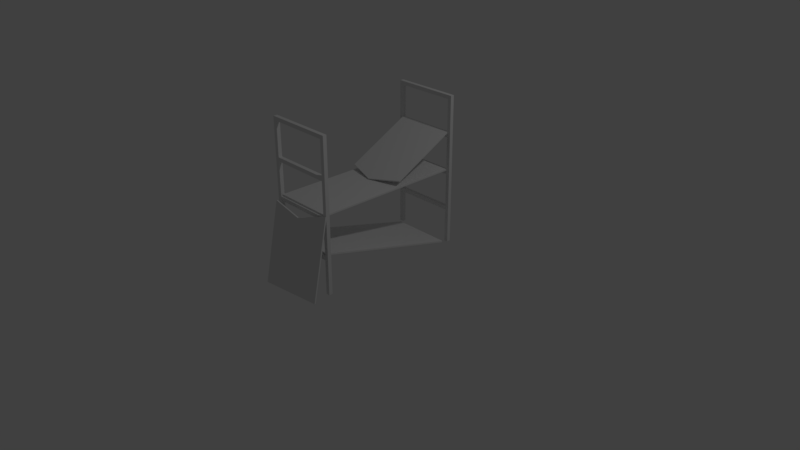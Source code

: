 # Source: Regal2.blend  (saved by Blender 2.79.0; exported with 4.5.12 LTS)
import bpy
from mathutils import Matrix  # noqa: F401  (used for matrix-valued properties, if any)

bpy.ops.wm.read_factory_settings(use_empty=True)
scene = bpy.context.scene
scene.name = 'Scene'

# ---- collections
col_collection_1 = bpy.data.collections.new('Collection 1'); scene.collection.children.link(col_collection_1)

# ---- materials (node trees are filled in below, after node groups)
mat_material = bpy.data.materials.new('Material')
mat_material.alpha_threshold = 0.0
mat_material.use_transparent_shadow = False
mat_material.roughness = 0.5
mat_material.line_color = (0.0, 0.0, 0.0, 1.0)

# ---- material node trees

# ---- world
world_world = bpy.data.worlds.new('World'); scene.world = world_world
world_world.color = (0.05088, 0.05088, 0.05088)
world_world.use_sun_shadow = False
world_world.sun_shadow_jitter_overblur = 0.0
world_world.cycles.sampling_method = 'MANUAL'

# ---- cameras
cam_camera = bpy.data.cameras.new('Camera')
cam_camera.clip_end = 100.0
cam_camera.lens = 35.0
cam_camera.sensor_width = 32.0
cam_camera.sensor_height = 18.0
cam_camera.ortho_scale = 7.314
cam_camera.dof.focus_distance = 0.0
cam_camera.dof.aperture_fstop = 128.0

# ---- lights
light_lamp = bpy.data.lights.new('Lamp', 'POINT')
light_lamp.transmission_factor = 0.0
light_lamp.cutoff_distance = 30.0
light_lamp.energy = 100.0
light_lamp.shadow_buffer_clip_start = 1.001
light_lamp.shadow_soft_size = 0.1
light_lamp.shadow_maximum_resolution = 0.006
light_lamp.use_absolute_resolution = True

# ---- meshes
me_cube = bpy.data.meshes.new('Cube')
me_cube.from_pydata([(0.4, 0.9369, 0.004372), (0.4, -0.9939, 0.5258), (-0.4, -0.9939, 0.5258), (-0.4, 0.9369, 0.004372), (0.4, 0.9317, -0.01494), (0.4, -0.9991, 0.5065), (-0.4, -0.9991, 0.5065), (-0.4, 0.9317, -0.01494), (0.4, 0.975, 0.0), (0.4, 0.975, 1.95), (0.4, 1.025, 0.0), (0.4, 1.025, 1.95), (0.45, 0.975, 0.0), (0.45, 0.975, 2.0), (0.45, 1.025, 0.0), (0.45, 1.025, 2.0), (-0.4, 0.975, 1.95), (-0.4, 1.025, 1.95), (-0.45, 0.975, 2.0), (-0.45, 1.025, 2.0), (-0.4, 0.975, 0.0), (-0.4, 1.025, 0.0), (-0.45, 0.975, 0.0), (-0.45, 1.025, 0.0), (-0.45, 1.025, 1.5), (-0.45, 1.025, 1.45), (-0.45, 1.025, 1.0), (-0.45, 1.025, 0.95), (-0.45, 1.025, 0.5), (-0.45, 1.025, 0.45), (-0.45, 0.975, 0.45), (-0.45, 0.975, 0.5), (-0.45, 0.975, 0.95), (-0.45, 0.975, 1.0), (-0.45, 0.975, 1.45), (-0.45, 0.975, 1.5), (-0.4, 0.975, 1.5), (-0.4, 0.975, 1.45), (-0.4, 0.975, 1.0), (-0.4, 0.975, 0.95), (-0.4, 0.975, 0.5), (-0.4, 0.975, 0.45), (-0.4, 1.025, 0.45), (-0.4, 1.025, 0.5), (-0.4, 1.025, 0.95), (-0.4, 1.025, 1.0), (-0.4, 1.025, 1.45), (-0.4, 1.025, 1.5), (0.4, 0.975, 0.45), (0.4, 0.975, 0.5), (0.4, 0.975, 0.95), (0.4, 0.975, 1.0), (0.4, 0.975, 1.45), (0.4, 0.975, 1.5), (0.4, 1.025, 1.5), (0.4, 1.025, 1.45), (0.4, 1.025, 1.0), (0.4, 1.025, 0.95), (0.4, 1.025, 0.5), (0.4, 1.025, 0.45), (0.45, 1.025, 1.5), (0.45, 1.025, 1.45), (0.45, 1.025, 1.0), (0.45, 1.025, 0.95), (0.45, 1.025, 0.5), (0.45, 1.025, 0.45), (0.45, 0.975, 1.5), (0.45, 0.975, 1.45), (0.45, 0.975, 1.0), (0.45, 0.975, 0.95), (0.45, 0.975, 0.5), (0.45, 0.975, 0.45), (0.4, -1.025, 0.0), (0.4, -1.025, 1.95), (0.4, -0.975, 0.0), (0.4, -0.975, 1.95), (0.45, -1.025, 0.0), (0.45, -1.025, 2.0), (0.45, -0.975, 0.0), (0.45, -0.975, 2.0), (-0.4, -1.025, 1.95), (-0.4, -0.975, 1.95), (-0.45, -1.025, 2.0), (-0.45, -0.975, 2.0), (-0.4, -1.025, 0.0), (-0.4, -0.975, 0.0), (-0.45, -1.025, 0.0), (-0.45, -0.975, 0.0), (-0.45, -0.975, 1.5), (-0.45, -0.975, 1.45), (-0.45, -0.975, 1.0), (-0.45, -0.975, 0.95), (-0.45, -0.975, 0.5), (-0.45, -0.975, 0.45), (-0.45, -1.025, 0.45), (-0.45, -1.025, 0.5), (-0.45, -1.025, 0.95), (-0.45, -1.025, 1.0), (-0.45, -1.025, 1.45), (-0.45, -1.025, 1.5), (-0.4, -1.025, 1.5), (-0.4, -1.025, 1.45), (-0.4, -1.025, 1.0), (-0.4, -1.025, 0.95), (-0.4, -1.025, 0.5), (-0.4, -1.025, 0.45), (-0.4, -0.975, 0.45), (-0.4, -0.975, 0.5), (-0.4, -0.975, 0.95), (-0.4, -0.975, 1.0), (-0.4, -0.975, 1.45), (-0.4, -0.975, 1.5), (0.4, -1.025, 0.45), (0.4, -1.025, 0.5), (0.4, -1.025, 0.95), (0.4, -1.025, 1.0), (0.4, -1.025, 1.45), (0.4, -1.025, 1.5), (0.4, -0.975, 1.5), (0.4, -0.975, 1.45), (0.4, -0.975, 1.0), (0.4, -0.975, 0.95), (0.4, -0.975, 0.5), (0.4, -0.975, 0.45), (0.45, -0.975, 1.5), (0.45, -0.975, 1.45), (0.45, -0.975, 1.0), (0.45, -0.975, 0.95), (0.45, -0.975, 0.5), (0.45, -0.975, 0.45), (0.45, -1.025, 1.5), (0.45, -1.025, 1.45), (0.45, -1.025, 1.0), (0.45, -1.025, 0.95), (0.45, -1.025, 0.5), (0.45, -1.025, 0.45), (0.4, 1.0, 1.02), (0.4, -1.0, 1.02), (-0.4, -1.0, 1.02), (-0.4, 1.0, 1.02), (0.4, 1.0, 1.0), (0.4, -1.0, 1.0), (-0.4, -1.0, 1.0), (-0.4, 1.0, 1.0), (-0.4, 0.9972, 1.511), (-0.3002, -1.357, 0.002308), (0.4944, -1.264, 0.002307), (0.4, 0.9972, 1.511), (-0.4, 0.9881, 1.529), (-0.2979, -1.377, 0.006762), (0.4967, -1.284, 0.006761), (0.4, 0.9881, 1.529), (0.4692, -1.049, 1.042), (0.04414, -1.109, 0.9061), (-0.3269, -1.129, 1.009), (0.4681, -1.04, 1.039), (0.4669, -1.03, 1.037), (-0.3247, -1.148, 1.014), (0.04545, -1.129, 0.9081), (-0.3257, -1.139, 1.01), (-0.4, 0.1313, 1.078), (-0.4, 0.1282, 1.087), (-0.02916, 0.04316, 1.021), (-0.4, 0.1372, 1.069), (-0.03019, 0.03172, 1.037), (0.4, 0.1538, 1.1), (0.4, 0.1621, 1.082), (0.4, 0.1577, 1.091)], [], [(0, 2, 1), (4, 6, 7), (1, 4, 0), (2, 5, 1), (3, 6, 2), (7, 0, 4), (9, 54, 53), (11, 60, 54), (15, 66, 60), (66, 9, 53), (14, 8, 10), (15, 18, 13), (29, 22, 30), (9, 17, 11), (9, 18, 16), (11, 19, 15), (21, 22, 23), (41, 21, 42), (30, 20, 41), (42, 23, 29), (17, 24, 19), (47, 25, 24), (46, 26, 25), (45, 27, 26), (44, 28, 27), (43, 29, 28), (16, 35, 36), (35, 37, 36), (34, 38, 37), (33, 39, 38), (32, 40, 39), (31, 41, 40), (16, 47, 17), (47, 55, 46), (37, 45, 46), (55, 37, 46), (39, 43, 44), (36, 54, 47), (19, 35, 18), (24, 34, 35), (25, 33, 34), (26, 32, 33), (27, 31, 32), (28, 30, 31), (71, 8, 12), (70, 48, 71), (69, 49, 70), (68, 50, 69), (67, 51, 68), (66, 52, 67), (65, 12, 14), (64, 71, 65), (63, 70, 64), (62, 69, 63), (61, 68, 62), (60, 67, 61), (59, 14, 10), (58, 65, 59), (57, 64, 58), (56, 63, 57), (55, 62, 56), (54, 61, 55), (48, 10, 8), (41, 49, 40), (50, 58, 49), (39, 51, 38), (52, 56, 51), (37, 53, 36), (38, 56, 45), (45, 57, 44), (57, 39, 44), (40, 58, 43), (43, 59, 42), (59, 41, 42), (73, 118, 117), (75, 124, 118), (79, 130, 124), (130, 73, 117), (78, 72, 74), (79, 82, 77), (93, 86, 94), (73, 81, 75), (73, 82, 80), (75, 83, 79), (85, 86, 87), (105, 85, 106), (94, 84, 105), (106, 87, 93), (81, 88, 83), (111, 89, 88), (110, 90, 89), (109, 91, 90), (108, 92, 91), (107, 93, 92), (80, 99, 100), (99, 101, 100), (98, 102, 101), (97, 103, 102), (96, 104, 103), (95, 105, 104), (80, 111, 81), (111, 119, 110), (101, 109, 110), (119, 101, 110), (103, 107, 108), (100, 118, 111), (83, 99, 82), (88, 98, 99), (89, 97, 98), (90, 96, 97), (91, 95, 96), (92, 94, 95), (135, 72, 76), (134, 112, 135), (133, 113, 134), (132, 114, 133), (131, 115, 132), (130, 116, 131), (129, 76, 78), (128, 135, 129), (127, 134, 128), (126, 133, 127), (125, 132, 126), (124, 131, 125), (123, 78, 74), (122, 129, 123), (121, 128, 122), (120, 127, 121), (119, 126, 120), (118, 125, 119), (112, 74, 72), (105, 113, 104), (114, 122, 113), (103, 115, 102), (116, 120, 115), (101, 117, 100), (102, 120, 109), (109, 121, 108), (121, 103, 108), (104, 122, 107), (107, 123, 106), (123, 105, 106), (136, 138, 137), (140, 142, 143), (137, 140, 136), (138, 141, 137), (139, 142, 138), (143, 136, 140), (144, 151, 147), (148, 160, 161), (149, 146, 150), (167, 147, 151), (162, 144, 147), (151, 164, 165), (0, 3, 2), (4, 5, 6), (1, 5, 4), (2, 6, 5), (3, 7, 6), (7, 3, 0), (9, 11, 54), (11, 15, 60), (15, 13, 66), (66, 13, 9), (14, 12, 8), (15, 19, 18), (29, 23, 22), (9, 16, 17), (9, 13, 18), (11, 17, 19), (21, 20, 22), (41, 20, 21), (30, 22, 20), (42, 21, 23), (17, 47, 24), (47, 46, 25), (46, 45, 26), (45, 44, 27), (44, 43, 28), (43, 42, 29), (16, 18, 35), (35, 34, 37), (34, 33, 38), (33, 32, 39), (32, 31, 40), (31, 30, 41), (16, 36, 47), (47, 54, 55), (37, 38, 45), (55, 52, 37), (39, 40, 43), (36, 53, 54), (19, 24, 35), (24, 25, 34), (25, 26, 33), (26, 27, 32), (27, 28, 31), (28, 29, 30), (71, 48, 8), (70, 49, 48), (69, 50, 49), (68, 51, 50), (67, 52, 51), (66, 53, 52), (65, 71, 12), (64, 70, 71), (63, 69, 70), (62, 68, 69), (61, 67, 68), (60, 66, 67), (59, 65, 14), (58, 64, 65), (57, 63, 64), (56, 62, 63), (55, 61, 62), (54, 60, 61), (48, 59, 10), (41, 48, 49), (50, 57, 58), (39, 50, 51), (52, 55, 56), (37, 52, 53), (38, 51, 56), (45, 56, 57), (57, 50, 39), (40, 49, 58), (43, 58, 59), (59, 48, 41), (73, 75, 118), (75, 79, 124), (79, 77, 130), (130, 77, 73), (78, 76, 72), (79, 83, 82), (93, 87, 86), (73, 80, 81), (73, 77, 82), (75, 81, 83), (85, 84, 86), (105, 84, 85), (94, 86, 84), (106, 85, 87), (81, 111, 88), (111, 110, 89), (110, 109, 90), (109, 108, 91), (108, 107, 92), (107, 106, 93), (80, 82, 99), (99, 98, 101), (98, 97, 102), (97, 96, 103), (96, 95, 104), (95, 94, 105), (80, 100, 111), (111, 118, 119), (101, 102, 109), (119, 116, 101), (103, 104, 107), (100, 117, 118), (83, 88, 99), (88, 89, 98), (89, 90, 97), (90, 91, 96), (91, 92, 95), (92, 93, 94), (135, 112, 72), (134, 113, 112), (133, 114, 113), (132, 115, 114), (131, 116, 115), (130, 117, 116), (129, 135, 76), (128, 134, 135), (127, 133, 134), (126, 132, 133), (125, 131, 132), (124, 130, 131), (123, 129, 78), (122, 128, 129), (121, 127, 128), (120, 126, 127), (119, 125, 126), (118, 124, 125), (112, 123, 74), (105, 112, 113), (114, 121, 122), (103, 114, 115), (116, 119, 120), (101, 116, 117), (102, 115, 120), (109, 120, 121), (121, 114, 103), (104, 113, 122), (107, 122, 123), (123, 112, 105), (136, 139, 138), (140, 141, 142), (137, 141, 140), (138, 142, 141), (139, 143, 142), (143, 139, 136), (144, 148, 151), (148, 163, 160), (149, 145, 146), (151, 165, 167), (147, 166, 162), (148, 164, 151), (159, 149, 157), (154, 153, 145), (158, 150, 152), (159, 154, 145), (153, 146, 145), (158, 157, 149), (156, 155, 146), (155, 150, 146), (160, 162, 164), (162, 167, 165), (167, 166, 147), (162, 163, 144), (148, 144, 163), (148, 161, 164), (159, 145, 149), (158, 149, 150), (153, 156, 146), (155, 152, 150), (164, 161, 160), (160, 163, 162), (165, 164, 162), (162, 166, 167), (153, 152, 155), (153, 154, 159), (155, 156, 153), (153, 158, 152), (159, 157, 158), (158, 153, 159)])
me_cube.materials.append(mat_material)
me_cube.use_remesh_preserve_volume = False
me_cube.use_remesh_preserve_attributes = False
me_cube.use_mirror_vertex_groups = False
me_cube.update()

# ---- objects
ob_regal = bpy.data.objects.new('Regal', me_cube)
ob_lamp = bpy.data.objects.new('Lamp', light_lamp)
ob_camera = bpy.data.objects.new('Camera', cam_camera)

# ---- transforms, parenting, visibility, modifiers, constraints
ob_regal.location = (0.0, 0.0, 0.0)
ob_regal.lock_rotations_4d = False
ob_regal.empty_display_type = 'ARROWS'
ob_regal.lineart.crease_threshold = 0.0
ob_lamp.location = (4.076, 1.005, 5.904)
ob_lamp.rotation_euler = (0.6503, 0.05522, 1.866)
ob_lamp.lock_rotations_4d = False
ob_lamp.empty_display_type = 'ARROWS'
ob_lamp.color = (0.0, 0.0, 0.0, 0.0)
ob_lamp.lineart.crease_threshold = 0.0
ob_camera.location = (7.481, -6.508, 5.344)
ob_camera.rotation_euler = (1.109, 0.0, 0.8149)
ob_camera.lock_rotations_4d = False
ob_camera.empty_display_type = 'ARROWS'
ob_camera.color = (0.0, 0.0, 0.0, 0.0)
ob_camera.display_type = 'WIRE'
ob_camera.lineart.crease_threshold = 0.0

# ---- collection membership
col_collection_1.objects.link(ob_regal)
col_collection_1.objects.link(ob_lamp)
col_collection_1.objects.link(ob_camera)

# ---- scene / render settings (as saved in the file)
scene.camera = ob_camera
scene.frame_start = 1; scene.frame_end = 250; scene.frame_set(1)
scene.render.engine = 'BLENDER_EEVEE_NEXT'
scene.render.resolution_percentage = 50
scene.render.dither_intensity = 0.0
scene.cycles.use_denoising = False
scene.cycles.samples = 128
scene.cycles.sampling_pattern = 'TABULATED_SOBOL'
scene.cycles.use_adaptive_sampling = False
scene.cycles.use_light_tree = False
scene.cycles.blur_glossy = 0.0
scene.cycles.sample_clamp_indirect = 0.0
scene.view_settings.view_transform = 'Standard'
bpy.context.view_layer.update()
